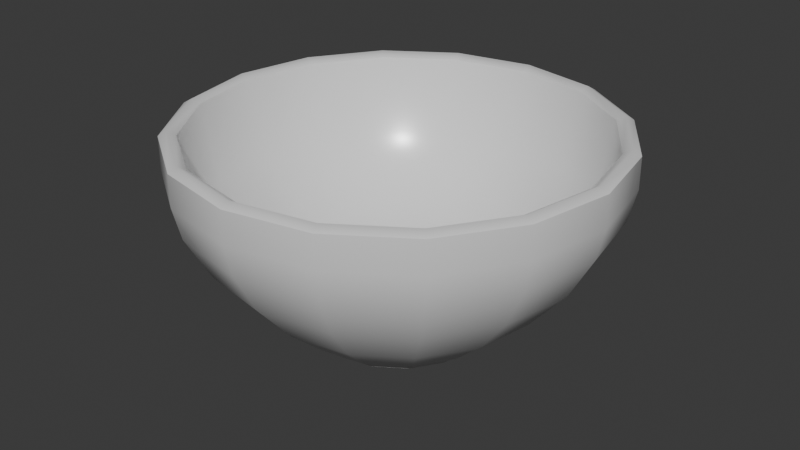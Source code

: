 # Source: bowl.blend  (saved by Blender 4.3.34; exported with 4.5.12 LTS)
import bpy
from mathutils import Matrix  # noqa: F401  (used for matrix-valued properties, if any)

bpy.ops.wm.read_factory_settings(use_empty=True)
scene = bpy.context.scene
scene.name = 'Scene'

# ---- collections
col_collection = bpy.data.collections.new('Collection'); scene.collection.children.link(col_collection)

# ---- materials (node trees are filled in below, after node groups)
mat_white_non_metalic__gloss = bpy.data.materials.new('white non-metalic (gloss)')

# ---- material node trees
mat_white_non_metalic__gloss.use_nodes = True; mat_white_non_metalic__gloss.node_tree.nodes.clear()
_N = mat_white_non_metalic__gloss.node_tree.nodes; _L = mat_white_non_metalic__gloss.node_tree.links
n0 = _N.new('ShaderNodeBsdfPrincipled'); n0.name = 'Principled BSDF'; n0.location = (10, 300)
n0.inputs[2].default_value = 0.2461
n1 = _N.new('ShaderNodeOutputMaterial'); n1.name = 'Material Output'; n1.location = (300, 300)
_L.new(n0.outputs[0], n1.inputs[0])
n1.is_active_output = True

# ---- world
world_world = bpy.data.worlds.new('World'); scene.world = world_world
world_world.use_nodes = True; world_world.node_tree.nodes.clear()
_N = world_world.node_tree.nodes; _L = world_world.node_tree.links
n0 = _N.new('ShaderNodeOutputWorld'); n0.name = 'World Output'; n0.location = (300, 300)
n1 = _N.new('ShaderNodeBackground'); n1.name = 'Background'; n1.location = (10, 300)
n1.inputs[0].default_value = (0.05088, 0.05088, 0.05088, 1.0)
_L.new(n1.outputs[0], n0.inputs[0])
n0.is_active_output = True
world_world.color = (0.05088, 0.05088, 0.05088)
world_world.sun_shadow_jitter_overblur = 0.0

# ---- meshes
me_circle = bpy.data.meshes.new('Circle')
me_circle.from_pydata([(0.0, 1.0, 0.0), (-0.3827, 0.9239, 0.0), (-0.7071, 0.7071, 0.0), (-0.9239, 0.3827, 0.0), (-1.0, 0.0, 0.0), (-0.9239, -0.3827, 0.0), (-0.7071, -0.7071, 0.0), (-0.3827, -0.9239, 0.0), (0.0, -1.0, 0.0), (0.3827, -0.9239, 0.0), (0.7071, -0.7071, 0.0), (0.9239, -0.3827, 0.0), (1.0, 0.0, 0.0), (0.9239, 0.3827, 0.0), (0.7071, 0.7071, 0.0), (0.3827, 0.9239, 0.0), (0.0, 1.0, 0.05315), (-0.3827, 0.9239, 0.05315), (-0.7071, 0.7071, 0.05315), (-0.9239, 0.3827, 0.05315), (-1.0, 0.0, 0.05315), (-0.9239, -0.3827, 0.05315), (-0.7071, -0.7071, 0.05315), (-0.3827, -0.9239, 0.05315), (0.0, -1.0, 0.05315), (0.3827, -0.9239, 0.05315), (0.7071, -0.7071, 0.05315), (0.9239, -0.3827, 0.05315), (1.0, 0.0, 0.05315), (0.9239, 0.3827, 0.05315), (0.7071, 0.7071, 0.05315), (0.3827, 0.9239, 0.05315), (-3.522e-09, 1.236, 0.1865), (-0.4731, 1.142, 0.1865), (-0.8742, 0.8742, 0.1865), (-1.142, 0.4731, 0.1865), (-1.236, 2.641e-09, 0.1865), (-1.142, -0.4731, 0.1865), (-0.8742, -0.8742, 0.1865), (-0.4731, -1.142, 0.1865), (-3.522e-09, -1.236, 0.1865), (0.4731, -1.142, 0.1865), (0.8742, -0.8742, 0.1865), (1.142, -0.4731, 0.1865), (1.236, 2.641e-09, 0.1865), (1.142, 0.4731, 0.1865), (0.8742, 0.8742, 0.1865), (0.4731, 1.142, 0.1865), (-6.201e-09, 1.693, 0.5923), (-0.648, 1.564, 0.5923), (-1.197, 1.197, 0.5923), (-1.564, 0.648, 0.5923), (-1.693, 9.126e-09, 0.5923), (-1.564, -0.648, 0.5923), (-1.197, -1.197, 0.5923), (-0.648, -1.564, 0.5923), (-6.201e-09, -1.693, 0.5923), (0.648, -1.564, 0.5923), (1.197, -1.197, 0.5923), (1.564, -0.648, 0.5923), (1.693, 9.126e-09, 0.5923), (1.564, 0.648, 0.5923), (1.197, 1.197, 0.5923), (0.648, 1.564, 0.5923), (-2.403e-08, 2.388, 1.584), (-0.9139, 2.206, 1.584), (-1.689, 1.689, 1.584), (-2.206, 0.9139, 1.584), (-2.388, 6.757e-09, 1.584), (-2.206, -0.9139, 1.584), (-1.689, -1.689, 1.584), (-0.9139, -2.206, 1.584), (-2.403e-08, -2.388, 1.584), (0.9139, -2.206, 1.584), (1.689, -1.689, 1.584), (2.206, -0.9139, 1.584), (2.388, 6.757e-09, 1.584), (2.206, 0.9139, 1.584), (1.689, 1.689, 1.584), (0.9139, 2.206, 1.584), (-2.498e-08, 2.471, 2.307), (-0.9454, 2.282, 2.307), (-1.747, 1.747, 2.307), (-2.282, 0.9454, 2.307), (-2.471, 6.476e-09, 2.307), (-2.282, -0.9454, 2.307), (-1.747, -1.747, 2.307), (-0.9454, -2.282, 2.307), (-2.498e-08, -2.471, 2.307), (0.9454, -2.282, 2.307), (1.747, -1.747, 2.307), (2.282, -0.9454, 2.307), (2.471, 6.476e-09, 2.307), (2.282, 0.9454, 2.307), (1.747, 1.747, 2.307), (0.9454, 2.282, 2.307), (-2.563e-08, 2.283, 2.307), (-0.8737, 2.109, 2.307), (-1.614, 1.614, 2.307), (-2.109, 0.8737, 2.307), (-2.283, 4.853e-09, 2.307), (-2.109, -0.8737, 2.307), (-1.614, -1.614, 2.307), (-0.8737, -2.109, 2.307), (-2.563e-08, -2.283, 2.307), (0.8737, -2.109, 2.307), (1.614, -1.614, 2.307), (2.109, -0.8737, 2.307), (2.283, 4.853e-09, 2.307), (2.109, 0.8737, 2.307), (1.614, 1.614, 2.307), (0.8737, 2.109, 2.307), (-2.196, -0.9095, 2.362), (-1.681, -1.681, 2.362), (2.196, 0.9095, 2.362), (1.681, 1.681, 2.362), (-0.9095, -2.196, 2.362), (0.9095, 2.196, 2.362), (-2.531e-08, -2.377, 2.362), (-2.531e-08, 2.377, 2.362), (-0.9095, 2.196, 2.362), (0.9095, -2.196, 2.362), (-1.681, 1.681, 2.362), (1.681, -1.681, 2.362), (-2.196, 0.9095, 2.362), (2.196, -0.9095, 2.362), (-2.377, 5.665e-09, 2.362), (2.377, 5.665e-09, 2.362), (-2.652e-08, 2.109, 1.42), (-0.8071, 1.948, 1.42), (-1.491, 1.491, 1.42), (-1.948, 0.8071, 1.42), (-2.109, 6.755e-09, 1.42), (-1.948, -0.8071, 1.42), (-1.491, -1.491, 1.42), (-0.8071, -1.948, 1.42), (-2.652e-08, -2.109, 1.42), (0.8071, -1.948, 1.42), (1.491, -1.491, 1.42), (1.948, -0.8071, 1.42), (2.109, 6.755e-09, 1.42), (1.948, 0.8071, 1.42), (1.491, 1.491, 1.42), (0.8071, 1.948, 1.42), (-1.281e-08, 1.342, 0.6889), (-0.5136, 1.24, 0.6889), (-0.9489, 0.9489, 0.6889), (-1.24, 0.5136, 0.6889), (-1.342, 9.717e-09, 0.6889), (-1.24, -0.5136, 0.6889), (-0.9489, -0.9489, 0.6889), (-0.5136, -1.24, 0.6889), (-1.281e-08, -1.342, 0.6889), (0.5136, -1.24, 0.6889), (0.9489, -0.9489, 0.6889), (1.24, -0.5136, 0.6889), (1.342, 9.717e-09, 0.6889), (1.24, 0.5136, 0.6889), (0.9489, 0.9489, 0.6889), (0.5136, 1.24, 0.6889), (6.54e-09, 0.7326, 0.535), (-0.2804, 0.6768, 0.535), (-0.518, 0.518, 0.535), (-0.6768, 0.2804, 0.535), (-0.7326, 2.56e-08, 0.535), (-0.6768, -0.2804, 0.535), (-0.518, -0.518, 0.535), (-0.2804, -0.6768, 0.535), (6.54e-09, -0.7326, 0.535), (0.2804, -0.6768, 0.535), (0.518, -0.518, 0.535), (0.6768, -0.2804, 0.535), (0.7326, 2.56e-08, 0.535), (0.6768, 0.2804, 0.535), (0.518, 0.518, 0.535), (0.2804, 0.6768, 0.535), (7.163e-10, 0.9519, 0.0), (-0.3643, 0.8795, 0.0), (-0.6731, 0.6731, 0.0), (-0.8795, 0.3643, 0.0), (-0.9519, -5.373e-10, 0.0), (-0.8795, -0.3643, 0.0), (-0.6731, -0.6731, 0.0), (-0.3643, -0.8795, 0.0), (7.163e-10, -0.9519, 0.0), (0.3643, -0.8795, 0.0), (0.6731, -0.6731, 0.0), (0.8795, -0.3643, 0.0), (0.9519, -5.373e-10, 0.0), (0.8795, 0.3643, 0.0), (0.6731, 0.6731, 0.0), (0.3643, 0.8795, 0.0), (1.17e-09, 0.9168, 0.05071), (-0.3566, 0.8459, 0.05071), (-0.659, 0.6439, 0.05071), (-0.861, 0.3415, 0.05071), (-0.932, -0.01513, 0.05071), (-0.861, -0.3718, 0.05071), (-0.659, -0.6741, 0.05071), (-0.3566, -0.8761, 0.05071), (1.17e-09, -0.9471, 0.05071), (0.3566, -0.8761, 0.05071), (0.659, -0.6741, 0.05071), (0.861, -0.3718, 0.05071), (0.932, -0.01513, 0.05071), (0.861, 0.3415, 0.05071), (0.659, 0.6439, 0.05071), (0.3566, 0.8459, 0.05071), (1.497, -1.497, 1.088), (1.956, -0.81, 1.088), (-1.956, 0.81, 1.088), (-2.117, 8.237e-09, 1.088), (2.117, 8.237e-09, 1.088), (-1.956, -0.81, 1.088), (1.956, 0.81, 1.088), (-1.497, -1.497, 1.088), (1.497, 1.497, 1.088), (-0.81, -1.956, 1.088), (0.81, 1.956, 1.088), (-1.568e-08, -2.117, 1.088), (-1.568e-08, 2.117, 1.088), (-0.81, 1.956, 1.088), (0.81, -1.956, 1.088), (-1.497, 1.497, 1.088), (-2.508e-08, 2.473, 1.946), (-0.9464, 2.285, 1.946), (0.9464, 2.285, 1.946), (-2.508e-08, -2.473, 1.946), (0.9464, -2.285, 1.946), (-1.749, 1.749, 1.946), (1.749, -1.749, 1.946), (-2.285, 0.9464, 1.946), (2.285, -0.9464, 1.946), (-2.473, 6.736e-09, 1.946), (2.473, 6.736e-09, 1.946), (-2.285, -0.9464, 1.946), (2.285, 0.9464, 1.946), (-1.749, -1.749, 1.946), (1.749, 1.749, 1.946), (-0.9464, -2.285, 1.946)], [], [(2, 18, 17, 1), (10, 26, 25, 9), (3, 19, 18, 2), (11, 27, 26, 10), (4, 20, 19, 3), (12, 28, 27, 11), (5, 21, 20, 4), (13, 29, 28, 12), (6, 22, 21, 5), (14, 30, 29, 13), (7, 23, 22, 6), (15, 31, 30, 14), (8, 24, 23, 7), (1, 17, 16, 0), (0, 16, 31, 15), (9, 25, 24, 8), (24, 40, 39, 23), (17, 33, 32, 16), (16, 32, 47, 31), (25, 41, 40, 24), (18, 34, 33, 17), (26, 42, 41, 25), (19, 35, 34, 18), (27, 43, 42, 26), (20, 36, 35, 19), (28, 44, 43, 27), (21, 37, 36, 20), (29, 45, 44, 28), (22, 38, 37, 21), (30, 46, 45, 29), (23, 39, 38, 22), (31, 47, 46, 30), (45, 61, 60, 44), (38, 54, 53, 37), (46, 62, 61, 45), (39, 55, 54, 38), (47, 63, 62, 46), (40, 56, 55, 39), (33, 49, 48, 32), (32, 48, 63, 47), (41, 57, 56, 40), (34, 50, 49, 33), (42, 58, 57, 41), (35, 51, 50, 34), (43, 59, 58, 42), (36, 52, 51, 35), (44, 60, 59, 43), (37, 53, 52, 36), (209, 75, 74, 208), (211, 68, 67, 210), (212, 76, 75, 209), (213, 69, 68, 211), (214, 77, 76, 212), (215, 70, 69, 213), (216, 78, 77, 214), (217, 71, 70, 215), (218, 79, 78, 216), (219, 72, 71, 217), (221, 65, 64, 220), (220, 64, 79, 218), (222, 73, 72, 219), (223, 66, 65, 221), (208, 74, 73, 222), (210, 67, 66, 223), (225, 81, 80, 224), (224, 80, 95, 226), (228, 89, 88, 227), (229, 82, 81, 225), (230, 90, 89, 228), (231, 83, 82, 229), (232, 91, 90, 230), (233, 84, 83, 231), (234, 92, 91, 232), (235, 85, 84, 233), (236, 93, 92, 234), (237, 86, 85, 235), (238, 94, 93, 236), (239, 87, 86, 237), (226, 95, 94, 238), (227, 88, 87, 239), (113, 102, 101, 112), (115, 110, 109, 114), (116, 103, 102, 113), (117, 111, 110, 115), (118, 104, 103, 116), (120, 97, 96, 119), (119, 96, 111, 117), (121, 105, 104, 118), (122, 98, 97, 120), (123, 106, 105, 121), (124, 99, 98, 122), (125, 107, 106, 123), (126, 100, 99, 124), (127, 108, 107, 125), (112, 101, 100, 126), (114, 109, 108, 127), (93, 114, 127, 92), (85, 112, 126, 84), (92, 127, 125, 91), (84, 126, 124, 83), (91, 125, 123, 90), (83, 124, 122, 82), (90, 123, 121, 89), (82, 122, 120, 81), (89, 121, 118, 88), (80, 119, 117, 95), (81, 120, 119, 80), (88, 118, 116, 87), (95, 117, 115, 94), (87, 116, 113, 86), (94, 115, 114, 93), (86, 113, 112, 85), (107, 139, 138, 106), (100, 132, 131, 99), (108, 140, 139, 107), (101, 133, 132, 100), (109, 141, 140, 108), (102, 134, 133, 101), (110, 142, 141, 109), (103, 135, 134, 102), (111, 143, 142, 110), (104, 136, 135, 103), (97, 129, 128, 96), (96, 128, 143, 111), (105, 137, 136, 104), (98, 130, 129, 97), (106, 138, 137, 105), (99, 131, 130, 98), (134, 150, 149, 133), (142, 158, 157, 141), (135, 151, 150, 134), (143, 159, 158, 142), (136, 152, 151, 135), (129, 145, 144, 128), (128, 144, 159, 143), (137, 153, 152, 136), (130, 146, 145, 129), (138, 154, 153, 137), (131, 147, 146, 130), (139, 155, 154, 138), (132, 148, 147, 131), (140, 156, 155, 139), (133, 149, 148, 132), (141, 157, 156, 140), (155, 171, 170, 154), (148, 164, 163, 147), (156, 172, 171, 155), (149, 165, 164, 148), (157, 173, 172, 156), (150, 166, 165, 149), (158, 174, 173, 157), (151, 167, 166, 150), (159, 175, 174, 158), (152, 168, 167, 151), (145, 161, 160, 144), (144, 160, 175, 159), (153, 169, 168, 152), (146, 162, 161, 145), (154, 170, 169, 153), (147, 163, 162, 146), (161, 162, 163, 164, 165, 166, 167, 168, 169, 170, 171, 172, 173, 174, 175, 160), (9, 185, 186, 10), (2, 178, 179, 3), (10, 186, 187, 11), (3, 179, 180, 4), (11, 187, 188, 12), (4, 180, 181, 5), (12, 188, 189, 13), (5, 181, 182, 6), (13, 189, 190, 14), (6, 182, 183, 7), (14, 190, 191, 15), (7, 183, 184, 8), (0, 176, 177, 1), (15, 191, 176, 0), (8, 184, 185, 9), (1, 177, 178, 2), (189, 205, 206, 190), (182, 198, 199, 183), (190, 206, 207, 191), (183, 199, 200, 184), (176, 192, 193, 177), (191, 207, 192, 176), (184, 200, 201, 185), (177, 193, 194, 178), (185, 201, 202, 186), (178, 194, 195, 179), (186, 202, 203, 187), (179, 195, 196, 180), (187, 203, 204, 188), (180, 196, 197, 181), (188, 204, 205, 189), (181, 197, 198, 182), (193, 192, 207, 206, 205, 204, 203, 202, 201, 200, 199, 198, 197, 196, 195, 194), (51, 210, 223, 50), (58, 208, 222, 57), (50, 223, 221, 49), (57, 222, 219, 56), (48, 220, 218, 63), (49, 221, 220, 48), (56, 219, 217, 55), (63, 218, 216, 62), (55, 217, 215, 54), (62, 216, 214, 61), (54, 215, 213, 53), (61, 214, 212, 60), (53, 213, 211, 52), (60, 212, 209, 59), (52, 211, 210, 51), (59, 209, 208, 58), (72, 227, 239, 71), (79, 226, 238, 78), (71, 239, 237, 70), (78, 238, 236, 77), (70, 237, 235, 69), (77, 236, 234, 76), (69, 235, 233, 68), (76, 234, 232, 75), (68, 233, 231, 67), (75, 232, 230, 74), (67, 231, 229, 66), (74, 230, 228, 73), (66, 229, 225, 65), (73, 228, 227, 72), (64, 224, 226, 79), (65, 225, 224, 64)])
me_circle.polygons.foreach_set('use_smooth', [True] * 226)
_k = set([(0, 1), (0, 15), (1, 2), (2, 3), (3, 4), (4, 5), (5, 6), (6, 7), (7, 8), (8, 9), (9, 10), (10, 11), (11, 12), (12, 13), (13, 14), (14, 15), (16, 17), (16, 31), (17, 18), (18, 19), (19, 20), (20, 21), (21, 22), (22, 23), (23, 24), (24, 25), (25, 26), (26, 27), (27, 28), (28, 29), (29, 30), (30, 31), (80, 81), (80, 95), (81, 82), (82, 83), (83, 84), (84, 85), (85, 86), (86, 87), (87, 88), (88, 89), (89, 90), (90, 91), (91, 92), (92, 93), (93, 94), (94, 95), (96, 97), (96, 111), (97, 98), (98, 99), (99, 100), (100, 101), (101, 102), (102, 103), (103, 104), (104, 105), (105, 106), (106, 107), (107, 108), (108, 109), (109, 110), (110, 111), (176, 177), (176, 191), (177, 178), (178, 179), (179, 180), (180, 181), (181, 182), (182, 183), (183, 184), (184, 185), (185, 186), (186, 187), (187, 188), (188, 189), (189, 190), (190, 191), (192, 193), (192, 207), (193, 194), (194, 195), (195, 196), (196, 197), (197, 198), (198, 199), (199, 200), (200, 201), (201, 202), (202, 203), (203, 204), (204, 205), (205, 206), (206, 207)])
me_circle.attributes.new('sharp_edge', 'BOOLEAN', 'EDGE').data.foreach_set('value', [ (min(e.vertices), max(e.vertices)) in _k for e in me_circle.edges])
_uv = me_circle.uv_layers.new(name='UVMap')
_uv.uv.foreach_set('vector', [0.0, 0.0, 0.0, 0.0, 0.0, 0.0, 0.0, 0.0, 0.0, 0.0, 0.0, 0.0, 0.0, 0.0, 0.0, 0.0, 0.0, 0.0, 0.0, 0.0, 0.0, 0.0, 0.0, 0.0, 0.0, 0.0, 0.0, 0.0, 0.0, 0.0, 0.0, 0.0, 0.0, 0.0, 0.0, 0.0, 0.0, 0.0, 0.0, 0.0, 0.0, 0.0, 0.0, 0.0, 0.0, 0.0, 0.0, 0.0, 0.0, 0.0, 0.0, 0.0, 0.0, 0.0, 0.0, 0.0, 0.0, 0.0, 0.0, 0.0, 0.0, 0.0, 0.0, 0.0, 0.0, 0.0, 0.0, 0.0, 0.0, 0.0, 0.0, 0.0, 0.0, 0.0, 0.0, 0.0, 0.0, 0.0, 0.0, 0.0, 0.0, 0.0, 0.0, 0.0, 0.0, 0.0, 0.0, 0.0, 0.0, 0.0, 0.0, 0.0, 0.0, 0.0, 0.0, 0.0, 0.0, 0.0, 0.0, 0.0, 0.0, 0.0, 0.0, 0.0, 0.0, 0.0, 0.0, 0.0, 0.0, 0.0, 0.0, 0.0, 0.0, 0.0, 0.0, 0.0, 0.0, 0.0, 0.0, 0.0, 0.0, 0.0, 0.0, 0.0, 0.0, 0.0, 0.0, 0.0, 0.0, 0.0, 0.0, 0.0, 0.0, 0.0, 0.0, 0.0, 0.0, 0.0, 0.0, 0.0, 0.0, 0.0, 0.0, 0.0, 0.0, 0.0, 0.0, 0.0, 0.0, 0.0, 0.0, 0.0, 0.0, 0.0, 0.0, 0.0, 0.0, 0.0, 0.0, 0.0, 0.0, 0.0, 0.0, 0.0, 0.0, 0.0, 0.0, 0.0, 0.0, 0.0, 0.0, 0.0, 0.0, 0.0, 0.0, 0.0, 0.0, 0.0, 0.0, 0.0, 0.0, 0.0, 0.0, 0.0, 0.0, 0.0, 0.0, 0.0, 0.0, 0.0, 0.0, 0.0, 0.0, 0.0, 0.0, 0.0, 0.0, 0.0, 0.0, 0.0, 0.0, 0.0, 0.0, 0.0, 0.0, 0.0, 0.0, 0.0, 0.0, 0.0, 0.0, 0.0, 0.0, 0.0, 0.0, 0.0, 0.0, 0.0, 0.0, 0.0, 0.0, 0.0, 0.0, 0.0, 0.0, 0.0, 0.0, 0.0, 0.0, 0.0, 0.0, 0.0, 0.0, 0.0, 0.0, 0.0, 0.0, 0.0, 0.0, 0.0, 0.0, 0.0, 0.0, 0.0, 0.0, 0.0, 0.0, 0.0, 0.0, 0.0, 0.0, 0.0, 0.0, 0.0, 0.0, 0.0, 0.0, 0.0, 0.0, 0.0, 0.0, 0.0, 0.0, 0.0, 0.0, 0.0, 0.0, 0.0, 0.0, 0.0, 0.0, 0.0, 0.0, 0.0, 0.0, 0.0, 0.0, 0.0, 0.0, 0.0, 0.0, 0.0, 0.0, 0.0, 0.0, 0.0, 0.0, 0.0, 0.0, 0.0, 0.0, 0.0, 0.0, 0.0, 0.0, 0.0, 0.0, 0.0, 0.0, 0.0, 0.0, 0.0, 0.0, 0.0, 0.0, 0.0, 0.0, 0.0, 0.0, 0.0, 0.0, 0.0, 0.0, 0.0, 0.0, 0.0, 0.0, 0.0, 0.0, 0.0, 0.0, 0.0, 0.0, 0.0, 0.0, 0.0, 0.0, 0.0, 0.0, 0.0, 0.0, 0.0, 0.0, 0.0, 0.0, 0.0, 0.0, 0.0, 0.0, 0.0, 0.0, 0.0, 0.0, 0.0, 0.0, 0.0, 0.0, 0.0, 0.0, 0.0, 0.0, 0.0, 0.0, 0.0, 0.0, 0.0, 0.0, 0.0, 0.0, 0.0, 0.0, 0.0, 0.0, 0.0, 0.0, 0.0, 0.0, 0.0, 0.0, 0.0, 0.0, 0.0, 0.0, 0.0, 0.0, 0.0, 0.0, 0.0, 0.0, 0.0, 0.0, 0.0, 0.0, 0.0, 0.0, 0.0, 0.0, 0.0, 0.0, 0.0, 0.0, 0.0, 0.0, 0.0, 0.0, 0.0, 0.0, 0.0, 0.0, 0.0, 0.0, 0.0, 0.0, 0.0, 0.0, 0.0, 0.0, 0.0, 0.0, 0.0, 0.0, 0.0, 0.0, 0.0, 0.0, 0.0, 0.0, 0.0, 0.0, 0.0, 0.0, 0.0, 0.0, 0.0, 0.0, 0.0, 0.0, 0.0, 0.0, 0.0, 0.0, 0.0, 0.0, 0.0, 0.0, 0.0, 0.0, 0.0, 0.0, 0.0, 0.0, 0.0, 0.0, 0.0, 0.0, 0.0, 0.0, 0.0, 0.0, 0.0, 0.0, 0.0, 0.0, 0.0, 0.0, 0.0, 0.0, 0.0, 0.0, 0.0, 0.0, 0.0, 0.0, 0.0, 0.0, 0.0, 0.0, 0.0, 0.0, 0.0, 0.0, 0.0, 0.0, 0.0, 0.0, 0.0, 0.0, 0.0, 0.0, 0.0, 0.0, 0.0, 0.0, 0.0, 0.0, 0.0, 0.0, 0.0, 0.0, 0.0, 0.0, 0.0, 0.0, 0.0, 0.0, 0.0, 0.0, 0.0, 0.0, 0.0, 0.0, 0.0, 0.0, 0.0, 0.0, 0.0, 0.0, 0.0, 0.0, 0.0, 0.0, 0.0, 0.0, 0.0, 0.0, 0.0, 0.0, 0.0, 0.0, 0.0, 0.0, 0.0, 0.0, 0.0, 0.0, 0.0, 0.0, 0.0, 0.0, 0.0, 0.0, 0.0, 0.0, 0.0, 0.0, 0.0, 0.0, 0.0, 0.0, 0.0, 0.0, 0.0, 0.0, 0.0, 0.0, 0.0, 0.0, 0.0, 0.0, 0.0, 0.0, 0.0, 0.0, 0.0, 0.0, 0.0, 0.0, 0.0, 0.0, 0.0, 0.0, 0.0, 0.0, 0.0, 0.0, 0.0, 0.0, 0.0, 0.0, 0.0, 0.0, 0.0, 0.0, 0.0, 0.0, 0.0, 0.0, 0.0, 0.0, 0.0, 0.0, 0.0, 0.0, 0.0, 0.0, 0.0, 0.0, 0.0, 0.0, 0.0, 0.0, 0.0, 0.0, 0.0, 0.0, 0.0, 0.0, 0.0, 0.0, 0.0, 0.0, 0.0, 0.0, 0.0, 0.0, 0.0, 0.0, 0.0, 0.0, 0.0, 0.0, 0.0, 0.0, 0.0, 0.0, 0.0, 0.0, 0.0, 0.0, 0.0, 0.0, 0.0, 0.0, 0.0, 0.0, 0.0, 0.0, 0.0, 0.0, 0.0, 0.0, 0.0, 0.0, 0.0, 0.0, 0.0, 0.0, 0.0, 0.0, 0.0, 0.0, 0.0, 0.0, 0.0, 0.0, 0.0, 0.0, 0.0, 0.0, 0.0, 0.0, 0.0, 0.0, 0.0, 0.0, 0.0, 0.0, 0.0, 0.0, 0.0, 0.0, 0.0, 0.0, 0.0, 0.0, 0.0, 0.0, 0.0, 0.0, 0.0, 0.0, 0.0, 0.0, 0.0, 0.0, 0.0, 0.0, 0.0, 0.0, 0.0, 0.0, 0.0, 0.0, 0.0, 0.0, 0.0, 0.0, 0.0, 0.0, 0.0, 0.0, 0.0, 0.0, 0.0, 0.0, 0.0, 0.0, 0.0, 0.0, 0.0, 0.0, 0.0, 0.0, 0.0, 0.0, 0.0, 0.0, 0.0, 0.0, 0.0, 0.0, 0.0, 0.0, 0.0, 0.0, 0.0, 0.0, 0.0, 0.0, 0.0, 0.0, 0.0, 0.0, 0.0, 0.0, 0.0, 0.0, 0.0, 0.0, 0.0, 0.0, 0.0, 0.0, 0.0, 0.0, 0.0, 0.0, 0.0, 0.0, 0.0, 0.0, 0.0, 0.0, 0.0, 0.0, 0.0, 0.0, 0.0, 0.0, 0.0, 0.0, 0.0, 0.0, 0.0, 0.0, 0.0, 0.0, 0.0, 0.0, 0.0, 0.0, 0.0, 0.0, 0.0, 0.0, 0.0, 0.0, 0.0, 0.0, 0.0, 0.0, 0.0, 0.0, 0.0, 0.0, 0.0, 0.0, 0.0, 0.0, 0.0, 0.0, 0.0, 0.0, 0.0, 0.0, 0.0, 0.0, 0.0, 0.0, 0.0, 0.0, 0.0, 0.0, 0.0, 0.0, 0.0, 0.0, 0.0, 0.0, 0.0, 0.0, 0.0, 0.0, 0.0, 0.0, 0.0, 0.0, 0.0, 0.0, 0.0, 0.0, 0.0, 0.0, 0.0, 0.0, 0.0, 0.0, 0.0, 0.0, 0.0, 0.0, 0.0, 0.0, 0.0, 0.0, 0.0, 0.0, 0.0, 0.0, 0.0, 0.0, 0.0, 0.0, 0.0, 0.0, 0.0, 0.0, 0.0, 0.0, 0.0, 0.0, 0.0, 0.0, 0.0, 0.0, 0.0, 0.0, 0.0, 0.0, 0.0, 0.0, 0.0, 0.0, 0.0, 0.0, 0.0, 0.0, 0.0, 0.0, 0.0, 0.0, 0.0, 0.0, 0.0, 0.0, 0.0, 0.0, 0.0, 0.0, 0.0, 0.0, 0.0, 0.0, 0.0, 0.0, 0.0, 0.0, 0.0, 0.0, 0.0, 0.0, 0.0, 0.0, 0.0, 0.0, 0.0, 0.0, 0.0, 0.0, 0.0, 0.0, 0.0, 0.0, 0.0, 0.0, 0.0, 0.0, 0.0, 0.0, 0.0, 0.0, 0.0, 0.0, 0.0, 0.0, 0.0, 0.0, 0.0, 0.0, 0.0, 0.0, 0.0, 0.0, 0.0, 0.0, 0.0, 0.0, 0.0, 0.0, 0.0, 0.0, 0.0, 0.0, 0.0, 0.0, 0.0, 0.0, 0.0, 0.0, 0.0, 0.0, 0.0, 0.0, 0.0, 0.0, 0.0, 0.0, 0.0, 0.0, 0.0, 0.0, 0.0, 0.0, 0.0, 0.0, 0.0, 0.0, 0.0, 0.0, 0.0, 0.0, 0.0, 0.0, 0.0, 0.0, 0.0, 0.0, 0.0, 0.0, 0.0, 0.0, 0.0, 0.0, 0.0, 0.0, 0.0, 0.0, 0.0, 0.0, 0.0, 0.0, 0.0, 0.0, 0.0, 0.0, 0.0, 0.0, 0.0, 0.0, 0.0, 0.0, 0.0, 0.0, 0.0, 0.0, 0.0, 0.0, 0.0, 0.0, 0.0, 0.0, 0.0, 0.0, 0.0, 0.0, 0.0, 0.0, 0.0, 0.0, 0.0, 0.0, 0.0, 0.0, 0.0, 0.0, 0.0, 0.0, 0.0, 0.0, 0.0, 0.0, 0.0, 0.0, 0.0, 0.0, 0.0, 0.0, 0.0, 0.0, 0.0, 0.0, 0.0, 0.0, 0.0, 0.0, 0.0, 0.0, 0.0, 0.0, 0.0, 0.0, 0.0, 0.0, 0.0, 0.0, 0.0, 0.0, 0.0, 0.0, 0.0, 0.0, 0.0, 0.0, 0.0, 0.0, 0.0, 0.0, 0.0, 0.0, 0.0, 0.0, 0.0, 0.0, 0.0, 0.0, 0.0, 0.0, 0.0, 0.0, 0.0, 0.0, 0.0, 0.0, 0.0, 0.0, 0.0, 0.0, 0.0, 0.0, 0.0, 0.0, 0.0, 0.0, 0.0, 0.0, 0.0, 0.0, 0.0, 0.0, 0.0, 0.0, 0.0, 0.0, 0.0, 0.0, 0.0, 0.0, 0.0, 0.0, 0.0, 0.0, 0.0, 0.0, 0.0, 0.0, 0.0, 0.0, 0.0, 0.0, 0.0, 0.0, 0.0, 0.0, 0.0, 0.0, 0.0, 0.0, 0.0, 0.0, 0.0, 0.0, 0.0, 0.0, 0.0, 0.0, 0.0, 0.0, 0.0, 0.0, 0.0, 0.0, 0.0, 0.0, 0.0, 0.0, 0.0, 0.0, 0.0, 0.0, 0.0, 0.0, 0.0, 0.0, 0.0, 0.0, 0.0, 0.0, 0.0, 0.0, 0.0, 0.0, 0.0, 0.0, 0.0, 0.0, 0.0, 0.0, 0.0, 0.0, 0.0, 0.0, 0.0, 0.0, 0.0, 0.0, 0.0, 0.0, 0.0, 0.0, 0.0, 0.0, 0.0, 0.0, 0.0, 0.0, 0.0, 0.0, 0.0, 0.0, 0.0, 0.0, 0.0, 0.0, 0.0, 0.0, 0.0, 0.0, 0.0, 0.0, 0.0, 0.0, 0.0, 0.0, 0.0, 0.0, 0.0, 0.0, 0.0, 0.0, 0.0, 0.0, 0.0, 0.0, 0.0, 0.0, 0.0, 0.0, 0.0, 0.0, 0.0, 0.0, 0.0, 0.0, 0.0, 0.0, 0.0, 0.0, 0.0, 0.0, 0.0, 0.0, 0.0, 0.0, 0.0, 0.0, 0.0, 0.0, 0.0, 0.0, 0.0, 0.0, 0.0, 0.0, 0.0, 0.0, 0.0, 0.0, 0.0, 0.0, 0.0, 0.0, 0.0, 0.0, 0.0, 0.0, 0.0, 0.0, 0.0, 0.0, 0.0, 0.0, 0.0, 0.0, 0.0, 0.0, 0.0, 0.0, 0.0, 0.0, 0.0, 0.0, 0.0, 0.0, 0.0, 0.0, 0.0, 0.0, 0.0, 0.0, 0.0, 0.0, 0.0, 0.0, 0.0, 0.0, 0.0, 0.0, 0.0, 0.0, 0.0, 0.0, 0.0, 0.0, 0.0, 0.0, 0.0, 0.0, 0.0, 0.0, 0.0, 0.0, 0.0, 0.0, 0.0, 0.0, 0.0, 0.0, 0.0, 0.0, 0.0, 0.0, 0.0, 0.0, 0.0, 0.0, 0.0, 0.0, 0.0, 0.0, 0.0, 0.0, 0.0, 0.0, 0.0, 0.0, 0.0, 0.0, 0.0, 0.0, 0.0, 0.0, 0.0, 0.0, 0.0, 0.0, 0.0, 0.0, 0.0, 0.0, 0.0, 0.0, 0.0, 0.0, 0.0, 0.0, 0.0, 0.0, 0.0, 0.0, 0.0, 0.0, 0.0, 0.0, 0.0, 0.0, 0.0, 0.0, 0.0, 0.0, 0.0, 0.0, 0.0, 0.0, 0.0, 0.0, 0.0, 0.0, 0.0, 0.0, 0.0, 0.0, 0.0, 0.0, 0.0, 0.0, 0.0, 0.0, 0.0, 0.0, 0.0, 0.0, 0.0, 0.0, 0.0, 0.0, 0.0, 0.0, 0.0, 0.0, 0.0, 0.0, 0.0, 0.0, 0.0, 0.0, 0.0, 0.0, 0.0, 0.0, 0.0, 0.0, 0.0, 0.0, 0.0, 0.0, 0.0, 0.0, 0.0, 0.0, 0.0, 0.0, 0.0, 0.0, 0.0, 0.0, 0.0, 0.0, 0.0, 0.0, 0.0, 0.0, 0.0, 0.0, 0.0, 0.0, 0.0, 0.0, 0.0, 0.0, 0.0, 0.0, 0.0, 0.0, 0.0, 0.0, 0.0, 0.0, 0.0, 0.0, 0.0, 0.0, 0.0, 0.0, 0.0, 0.0, 0.0, 0.0, 0.0, 0.0, 0.0, 0.0, 0.0, 0.0, 0.0, 0.0, 0.0, 0.0, 0.0, 0.0, 0.0, 0.0, 0.0, 0.0, 0.0, 0.0, 0.0, 0.0, 0.0, 0.0, 0.0, 0.0, 0.0, 0.0, 0.0, 0.0, 0.0, 0.0, 0.0, 0.0, 0.0, 0.0, 0.0, 0.0, 0.0, 0.0, 0.0, 0.0, 0.0, 0.0, 0.0, 0.0, 0.0, 0.0, 0.0, 0.0, 0.0, 0.0, 0.0, 0.0, 0.0, 0.0, 0.0, 0.0, 0.0, 0.0, 0.0, 0.0, 0.0, 0.0, 0.0, 0.0, 0.0, 0.0, 0.0, 0.0, 0.0, 0.0, 0.0, 0.0, 0.0, 0.0, 0.0, 0.0, 0.0, 0.0, 0.0, 0.0, 0.0, 0.0, 0.0, 0.0, 0.0, 0.0, 0.0, 0.0, 0.0, 0.0, 0.0, 0.0, 0.0, 0.0, 0.0, 0.0, 0.0, 0.0, 0.0, 0.0, 0.0, 0.0, 0.0, 0.0, 0.0, 0.0, 0.0, 0.0, 0.0, 0.0, 0.0, 0.0, 0.0, 0.0, 0.0, 0.0, 0.0, 0.0, 0.0, 0.0, 0.0, 0.0, 0.0, 0.0, 0.0, 0.0, 0.0, 0.0, 0.0, 0.0, 0.0, 0.0, 0.0, 0.0, 0.0, 0.0, 0.0, 0.0, 0.0, 0.0, 0.0, 0.0, 0.0, 0.0, 0.0, 0.0, 0.0, 0.0, 0.0, 0.0, 0.0, 0.0, 0.0, 0.0, 0.0, 0.0, 0.0, 0.0, 0.0, 0.0, 0.0, 0.0, 0.0, 0.0, 0.0, 0.0, 0.0, 0.0, 0.0, 0.0, 0.0, 0.0, 0.0, 0.0, 0.0, 0.0, 0.0, 0.0, 0.0, 0.0, 0.0, 0.0, 0.0, 0.0, 0.0, 0.0, 0.0, 0.0, 0.0, 0.0, 0.0, 0.0, 0.0, 0.0, 0.0, 0.0, 0.0, 0.0, 0.0, 0.0, 0.0, 0.0, 0.0, 0.0, 0.0, 0.0, 0.0, 0.0, 0.0, 0.0, 0.0, 0.0, 0.0, 0.0, 0.0, 0.0, 0.0, 0.0, 0.0, 0.0, 0.0, 0.0, 0.0, 0.0, 0.0, 0.0, 0.0, 0.0, 0.0, 0.0, 0.0, 0.0, 0.0, 0.0, 0.0, 0.0, 0.0, 0.0, 0.0, 0.0, 0.0, 0.0, 0.0, 0.0, 0.0, 0.0, 0.0, 0.0, 0.0, 0.0, 0.0, 0.0, 0.0, 0.0, 0.0, 0.0, 0.0, 0.0, 0.0, 0.0, 0.0, 0.0, 0.0, 0.0, 0.0, 0.0, 0.0, 0.0, 0.0, 0.0, 0.0, 0.0, 0.0, 0.0, 0.0, 0.0, 0.0, 0.0, 0.0, 0.0, 0.0, 0.0, 0.0, 0.0, 0.0, 0.0, 0.0, 0.0, 0.0, 0.0, 0.0, 0.0, 0.0, 0.0, 0.0, 0.0, 0.0, 0.0, 0.0, 0.0, 0.0, 0.0, 0.0, 0.0, 0.0, 0.0, 0.0, 0.0, 0.0, 0.0, 0.0, 0.0, 0.0, 0.0, 0.0, 0.0, 0.0, 0.0, 0.0, 0.0, 0.0, 0.0, 0.0, 0.0, 0.0, 0.0, 0.0, 0.0, 0.0, 0.0, 0.0, 0.0, 0.0, 0.0, 0.0, 0.0, 0.0, 0.0, 0.0, 0.0, 0.0, 0.0, 0.0, 0.0, 0.0, 0.0, 0.0, 0.0, 0.0, 0.0, 0.0, 0.0, 0.0, 0.0, 0.0, 0.0, 0.0, 0.0, 0.0, 0.0, 0.0, 0.0, 0.0, 0.0, 0.0, 0.0, 0.0, 0.0, 0.0, 0.0, 0.0, 0.0, 0.0, 0.0, 0.0, 0.0, 0.0, 0.0, 0.0, 0.0, 0.0, 0.0, 0.0, 0.0, 0.0, 0.0, 0.0, 0.0, 0.0, 0.0, 0.0, 0.0, 0.0, 0.0, 0.0, 0.0, 0.0, 0.0, 0.0, 0.0, 0.0, 0.0, 0.0, 0.0, 0.0, 0.0, 0.0, 0.0, 0.0, 0.0, 0.0, 0.0, 0.0, 0.0, 0.0, 0.0, 0.0, 0.0, 0.0, 0.0, 0.0, 0.0, 0.0, 0.0, 0.0, 0.0, 0.0, 0.0, 0.0])
me_circle.materials.append(mat_white_non_metalic__gloss)
me_circle.update()

# ---- objects
ob_circle = bpy.data.objects.new('Circle', me_circle)

# ---- transforms, parenting, visibility, modifiers, constraints
ob_circle.location = (0.0, 0.0, 0.0)

# ---- collection membership
col_collection.objects.link(ob_circle)

# ---- scene / render settings (as saved in the file)
scene.frame_start = 1; scene.frame_end = 250; scene.frame_set(1)
scene.render.engine = 'BLENDER_EEVEE_NEXT'
bpy.context.view_layer.update()

# ---- added for rendering (the .blend has no active camera and no usable light): camera, sun
cam_auto = bpy.data.cameras.new('AutoCamera')
cam_auto.lens = 50.0
cam_auto.sensor_width = 36.0
cam_auto.clip_end = 1000.0
ob_auto_camera = bpy.data.objects.new('AutoCamera', cam_auto)
scene.collection.objects.link(ob_auto_camera)
ob_auto_camera.location = (6.8306, -8.19672, 6.64525)
ob_auto_camera.rotation_euler = (1.09748, -7.21219e-08, 0.694738)
scene.camera = ob_auto_camera
light_auto_sun = bpy.data.lights.new('AutoSun', 'SUN')
light_auto_sun.energy = 3.0
light_auto_sun.angle = 0.0523599
ob_auto_sun = bpy.data.objects.new('AutoSun', light_auto_sun)
scene.collection.objects.link(ob_auto_sun)
ob_auto_sun.rotation_euler = (0.872665, 0.174533, 0.523599)
bpy.context.view_layer.update()
